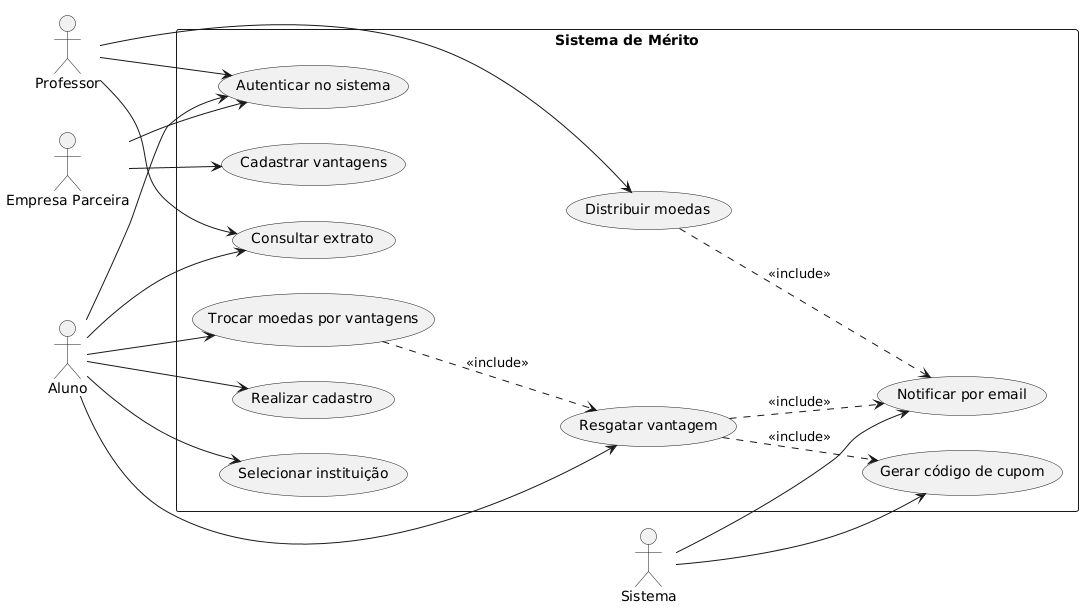

The diagram above was rendered by PlantUML. Its source (embedded in the PNG):
@startuml
left to right direction
actor "Aluno" as ALU
actor "Professor" as PROF
actor "Empresa Parceira" as EMP
actor "Sistema" as SYS

rectangle "Sistema de Mérito" {
  usecase "Realizar cadastro" as UC1
  usecase "Selecionar instituição" as UC2
  usecase "Distribuir moedas" as UC3
  usecase "Consultar extrato" as UC4
  usecase "Trocar moedas por vantagens" as UC5
  usecase "Cadastrar vantagens" as UC6
  usecase "Resgatar vantagem" as UC7
  usecase "Autenticar no sistema" as UC8
  usecase "Notificar por email" as UC9
  usecase "Gerar código de cupom" as UC10
}

ALU --> UC1
ALU --> UC2
ALU --> UC4
ALU --> UC5
ALU --> UC7
ALU --> UC8

PROF --> UC3
PROF --> UC4
PROF --> UC8

EMP --> UC6
EMP --> UC8

SYS --> UC9
SYS --> UC10

UC3 ..> UC9 : <<include>>
UC7 ..> UC9 : <<include>>
UC7 ..> UC10 : <<include>>
UC5 ..> UC7 : <<include>>
@enduml